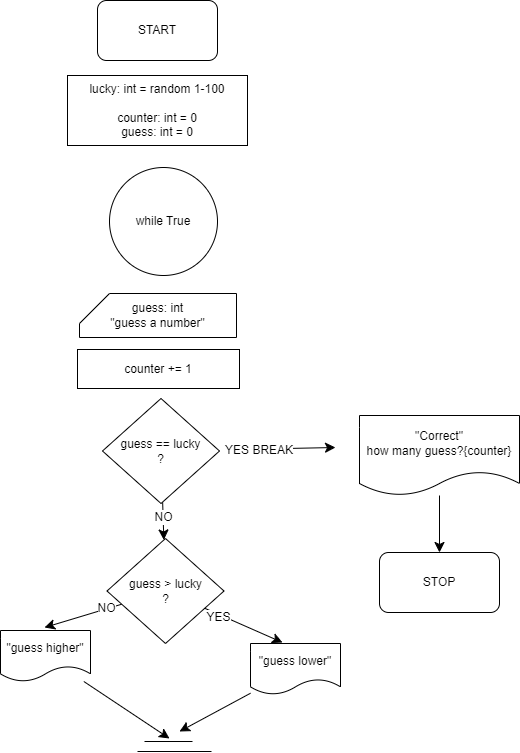

The diagram above was exported from draw.io. Its source (the exported page's mxGraphModel, read from the mxfile embedded in the PNG):
<mxGraphModel dx="1834" dy="822" grid="0" gridSize="10" guides="1" tooltips="1" connect="1" arrows="1" fold="1" page="0" pageScale="1" pageWidth="850" pageHeight="1100" math="0" shadow="0">
  <root>
    <mxCell id="0" />
    <mxCell id="1" parent="0" />
    <mxCell id="8M9derKUMyDQeJgVNwB6-1" value="START" style="rounded=1;whiteSpace=wrap;html=1;" vertex="1" parent="1">
      <mxGeometry x="-33" y="23" width="120" height="60" as="geometry" />
    </mxCell>
    <mxCell id="8M9derKUMyDQeJgVNwB6-2" value="STOP" style="rounded=1;whiteSpace=wrap;html=1;" vertex="1" parent="1">
      <mxGeometry x="249" y="575" width="120" height="60" as="geometry" />
    </mxCell>
    <mxCell id="8M9derKUMyDQeJgVNwB6-3" value="lucky: int = random 1-100&lt;div&gt;&lt;br&gt;&lt;div&gt;counter: int = 0&lt;/div&gt;&lt;div&gt;guess: int = 0&lt;/div&gt;&lt;/div&gt;" style="rounded=0;whiteSpace=wrap;html=1;" vertex="1" parent="1">
      <mxGeometry x="-63" y="98" width="180" height="70" as="geometry" />
    </mxCell>
    <mxCell id="8M9derKUMyDQeJgVNwB6-4" value="while True" style="ellipse;whiteSpace=wrap;html=1;aspect=fixed;" vertex="1" parent="1">
      <mxGeometry x="-21" y="190" width="108" height="108" as="geometry" />
    </mxCell>
    <mxCell id="8M9derKUMyDQeJgVNwB6-6" value="guess: int&lt;div&gt;&quot;guess a number&quot;&lt;/div&gt;" style="shape=card;whiteSpace=wrap;html=1;" vertex="1" parent="1">
      <mxGeometry x="-51" y="316" width="157" height="44" as="geometry" />
    </mxCell>
    <mxCell id="8M9derKUMyDQeJgVNwB6-9" value="" style="edgeStyle=none;curved=1;rounded=0;orthogonalLoop=1;jettySize=auto;html=1;fontSize=12;startSize=8;endSize=8;" edge="1" parent="1" source="8M9derKUMyDQeJgVNwB6-7" target="8M9derKUMyDQeJgVNwB6-8">
      <mxGeometry relative="1" as="geometry" />
    </mxCell>
    <mxCell id="8M9derKUMyDQeJgVNwB6-13" value="NO" style="edgeLabel;html=1;align=center;verticalAlign=middle;resizable=0;points=[];fontSize=12;" vertex="1" connectable="0" parent="8M9derKUMyDQeJgVNwB6-9">
      <mxGeometry x="-0.2163" relative="1" as="geometry">
        <mxPoint as="offset" />
      </mxGeometry>
    </mxCell>
    <mxCell id="8M9derKUMyDQeJgVNwB6-11" style="edgeStyle=none;curved=1;rounded=0;orthogonalLoop=1;jettySize=auto;html=1;fontSize=12;startSize=8;endSize=8;" edge="1" parent="1" source="8M9derKUMyDQeJgVNwB6-7">
      <mxGeometry relative="1" as="geometry">
        <mxPoint x="205" y="470" as="targetPoint" />
      </mxGeometry>
    </mxCell>
    <mxCell id="8M9derKUMyDQeJgVNwB6-12" value="&amp;nbsp; &amp;nbsp; &amp;nbsp; &amp;nbsp;YES BREAK" style="edgeLabel;html=1;align=center;verticalAlign=middle;resizable=0;points=[];fontSize=12;" vertex="1" connectable="0" parent="8M9derKUMyDQeJgVNwB6-11">
      <mxGeometry x="-0.5135" relative="1" as="geometry">
        <mxPoint y="1" as="offset" />
      </mxGeometry>
    </mxCell>
    <mxCell id="8M9derKUMyDQeJgVNwB6-7" value="guess == lucky&lt;div&gt;?&lt;/div&gt;" style="rhombus;whiteSpace=wrap;html=1;" vertex="1" parent="1">
      <mxGeometry x="-28" y="421" width="117" height="105" as="geometry" />
    </mxCell>
    <mxCell id="8M9derKUMyDQeJgVNwB6-17" style="edgeStyle=none;curved=1;rounded=0;orthogonalLoop=1;jettySize=auto;html=1;fontSize=12;startSize=8;endSize=8;" edge="1" parent="1" source="8M9derKUMyDQeJgVNwB6-8">
      <mxGeometry relative="1" as="geometry">
        <mxPoint x="152" y="665" as="targetPoint" />
      </mxGeometry>
    </mxCell>
    <mxCell id="8M9derKUMyDQeJgVNwB6-18" value="YES" style="edgeLabel;html=1;align=center;verticalAlign=middle;resizable=0;points=[];fontSize=12;" vertex="1" connectable="0" parent="8M9derKUMyDQeJgVNwB6-17">
      <mxGeometry x="-0.6162" y="-3" relative="1" as="geometry">
        <mxPoint as="offset" />
      </mxGeometry>
    </mxCell>
    <mxCell id="8M9derKUMyDQeJgVNwB6-20" style="edgeStyle=none;curved=1;rounded=0;orthogonalLoop=1;jettySize=auto;html=1;fontSize=12;startSize=8;endSize=8;" edge="1" parent="1" source="8M9derKUMyDQeJgVNwB6-8">
      <mxGeometry relative="1" as="geometry">
        <mxPoint x="-86" y="650" as="targetPoint" />
      </mxGeometry>
    </mxCell>
    <mxCell id="8M9derKUMyDQeJgVNwB6-21" value="NO" style="edgeLabel;html=1;align=center;verticalAlign=middle;resizable=0;points=[];fontSize=12;" vertex="1" connectable="0" parent="8M9derKUMyDQeJgVNwB6-20">
      <mxGeometry x="-0.5914" y="-2" relative="1" as="geometry">
        <mxPoint y="1" as="offset" />
      </mxGeometry>
    </mxCell>
    <mxCell id="8M9derKUMyDQeJgVNwB6-8" value="guess &amp;gt; lucky&lt;div&gt;?&lt;/div&gt;" style="rhombus;whiteSpace=wrap;html=1;" vertex="1" parent="1">
      <mxGeometry x="-23.5" y="561" width="117" height="105" as="geometry" />
    </mxCell>
    <mxCell id="8M9derKUMyDQeJgVNwB6-14" value="" style="edgeStyle=none;curved=1;rounded=0;orthogonalLoop=1;jettySize=auto;html=1;fontSize=12;startSize=8;endSize=8;" edge="1" parent="1" source="8M9derKUMyDQeJgVNwB6-10" target="8M9derKUMyDQeJgVNwB6-2">
      <mxGeometry relative="1" as="geometry" />
    </mxCell>
    <mxCell id="8M9derKUMyDQeJgVNwB6-10" value="&quot;Correct&quot;&lt;div&gt;how many guess?{counter}&lt;/div&gt;" style="shape=document;whiteSpace=wrap;html=1;boundedLbl=1;" vertex="1" parent="1">
      <mxGeometry x="229" y="438" width="160" height="80" as="geometry" />
    </mxCell>
    <mxCell id="8M9derKUMyDQeJgVNwB6-15" value="counter += 1" style="rounded=0;whiteSpace=wrap;html=1;" vertex="1" parent="1">
      <mxGeometry x="-53" y="372" width="162" height="39" as="geometry" />
    </mxCell>
    <mxCell id="8M9derKUMyDQeJgVNwB6-25" style="edgeStyle=none;curved=1;rounded=0;orthogonalLoop=1;jettySize=auto;html=1;fontSize=12;startSize=8;endSize=8;" edge="1" parent="1" source="8M9derKUMyDQeJgVNwB6-16">
      <mxGeometry relative="1" as="geometry">
        <mxPoint x="49" y="754" as="targetPoint" />
      </mxGeometry>
    </mxCell>
    <mxCell id="8M9derKUMyDQeJgVNwB6-16" value="&quot;guess lower&quot;" style="shape=document;whiteSpace=wrap;html=1;boundedLbl=1;" vertex="1" parent="1">
      <mxGeometry x="120" y="666" width="90" height="51" as="geometry" />
    </mxCell>
    <mxCell id="8M9derKUMyDQeJgVNwB6-24" style="edgeStyle=none;curved=1;rounded=0;orthogonalLoop=1;jettySize=auto;html=1;fontSize=12;startSize=8;endSize=8;" edge="1" parent="1" source="8M9derKUMyDQeJgVNwB6-19">
      <mxGeometry relative="1" as="geometry">
        <mxPoint x="39" y="761" as="targetPoint" />
      </mxGeometry>
    </mxCell>
    <mxCell id="8M9derKUMyDQeJgVNwB6-19" value="&quot;guess higher&quot;" style="shape=document;whiteSpace=wrap;html=1;boundedLbl=1;" vertex="1" parent="1">
      <mxGeometry x="-130" y="653" width="90" height="51" as="geometry" />
    </mxCell>
    <mxCell id="8M9derKUMyDQeJgVNwB6-22" value="" style="endArrow=none;html=1;rounded=0;fontSize=12;startSize=8;endSize=8;curved=1;" edge="1" parent="1">
      <mxGeometry width="50" height="50" relative="1" as="geometry">
        <mxPoint x="14" y="764" as="sourcePoint" />
        <mxPoint x="62" y="764" as="targetPoint" />
      </mxGeometry>
    </mxCell>
    <mxCell id="8M9derKUMyDQeJgVNwB6-23" value="" style="endArrow=none;html=1;rounded=0;fontSize=12;startSize=8;endSize=8;curved=1;" edge="1" parent="1">
      <mxGeometry width="50" height="50" relative="1" as="geometry">
        <mxPoint x="7" y="774" as="sourcePoint" />
        <mxPoint x="81" y="774" as="targetPoint" />
      </mxGeometry>
    </mxCell>
  </root>
</mxGraphModel>